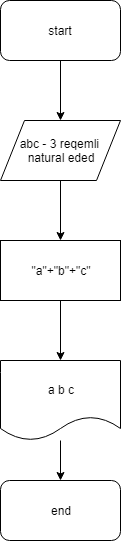

The diagram above was exported from draw.io. Its source (the exported page's mxGraphModel, read from the mxfile embedded in the PNG):
<mxGraphModel dx="1394" dy="795" grid="1" gridSize="10" guides="1" tooltips="1" connect="1" arrows="1" fold="1" page="1" pageScale="1" pageWidth="827" pageHeight="1169" math="0" shadow="0">
  <root>
    <mxCell id="0" />
    <mxCell id="1" parent="0" />
    <mxCell id="et9CGEN1QdyFF3IB1uA0-2" style="edgeStyle=orthogonalEdgeStyle;rounded=0;orthogonalLoop=1;jettySize=auto;html=1;" edge="1" parent="1" source="et9CGEN1QdyFF3IB1uA0-1">
      <mxGeometry relative="1" as="geometry">
        <mxPoint x="380" y="160" as="targetPoint" />
      </mxGeometry>
    </mxCell>
    <mxCell id="et9CGEN1QdyFF3IB1uA0-1" value="start" style="rounded=1;whiteSpace=wrap;html=1;" vertex="1" parent="1">
      <mxGeometry x="320" y="40" width="120" height="60" as="geometry" />
    </mxCell>
    <mxCell id="et9CGEN1QdyFF3IB1uA0-4" style="edgeStyle=orthogonalEdgeStyle;rounded=0;orthogonalLoop=1;jettySize=auto;html=1;" edge="1" parent="1" source="et9CGEN1QdyFF3IB1uA0-3">
      <mxGeometry relative="1" as="geometry">
        <mxPoint x="380" y="280" as="targetPoint" />
      </mxGeometry>
    </mxCell>
    <mxCell id="et9CGEN1QdyFF3IB1uA0-3" value="abc - 3 reqemli&amp;nbsp;&lt;br&gt;natural eded&lt;br&gt;" style="shape=parallelogram;perimeter=parallelogramPerimeter;whiteSpace=wrap;html=1;" vertex="1" parent="1">
      <mxGeometry x="320" y="160" width="120" height="60" as="geometry" />
    </mxCell>
    <mxCell id="et9CGEN1QdyFF3IB1uA0-6" style="edgeStyle=orthogonalEdgeStyle;rounded=0;orthogonalLoop=1;jettySize=auto;html=1;" edge="1" parent="1" source="et9CGEN1QdyFF3IB1uA0-5">
      <mxGeometry relative="1" as="geometry">
        <mxPoint x="380" y="400" as="targetPoint" />
      </mxGeometry>
    </mxCell>
    <mxCell id="et9CGEN1QdyFF3IB1uA0-5" value="&quot;a&quot;+&quot;b&quot;+&quot;c&quot;" style="rounded=0;whiteSpace=wrap;html=1;" vertex="1" parent="1">
      <mxGeometry x="320" y="280" width="120" height="60" as="geometry" />
    </mxCell>
    <mxCell id="et9CGEN1QdyFF3IB1uA0-8" style="edgeStyle=orthogonalEdgeStyle;rounded=0;orthogonalLoop=1;jettySize=auto;html=1;" edge="1" parent="1" source="et9CGEN1QdyFF3IB1uA0-7">
      <mxGeometry relative="1" as="geometry">
        <mxPoint x="380" y="520" as="targetPoint" />
      </mxGeometry>
    </mxCell>
    <mxCell id="et9CGEN1QdyFF3IB1uA0-7" value="a b c" style="shape=document;whiteSpace=wrap;html=1;boundedLbl=1;" vertex="1" parent="1">
      <mxGeometry x="320" y="400" width="120" height="80" as="geometry" />
    </mxCell>
    <mxCell id="et9CGEN1QdyFF3IB1uA0-9" value="end" style="rounded=1;whiteSpace=wrap;html=1;" vertex="1" parent="1">
      <mxGeometry x="320" y="520" width="120" height="60" as="geometry" />
    </mxCell>
  </root>
</mxGraphModel>